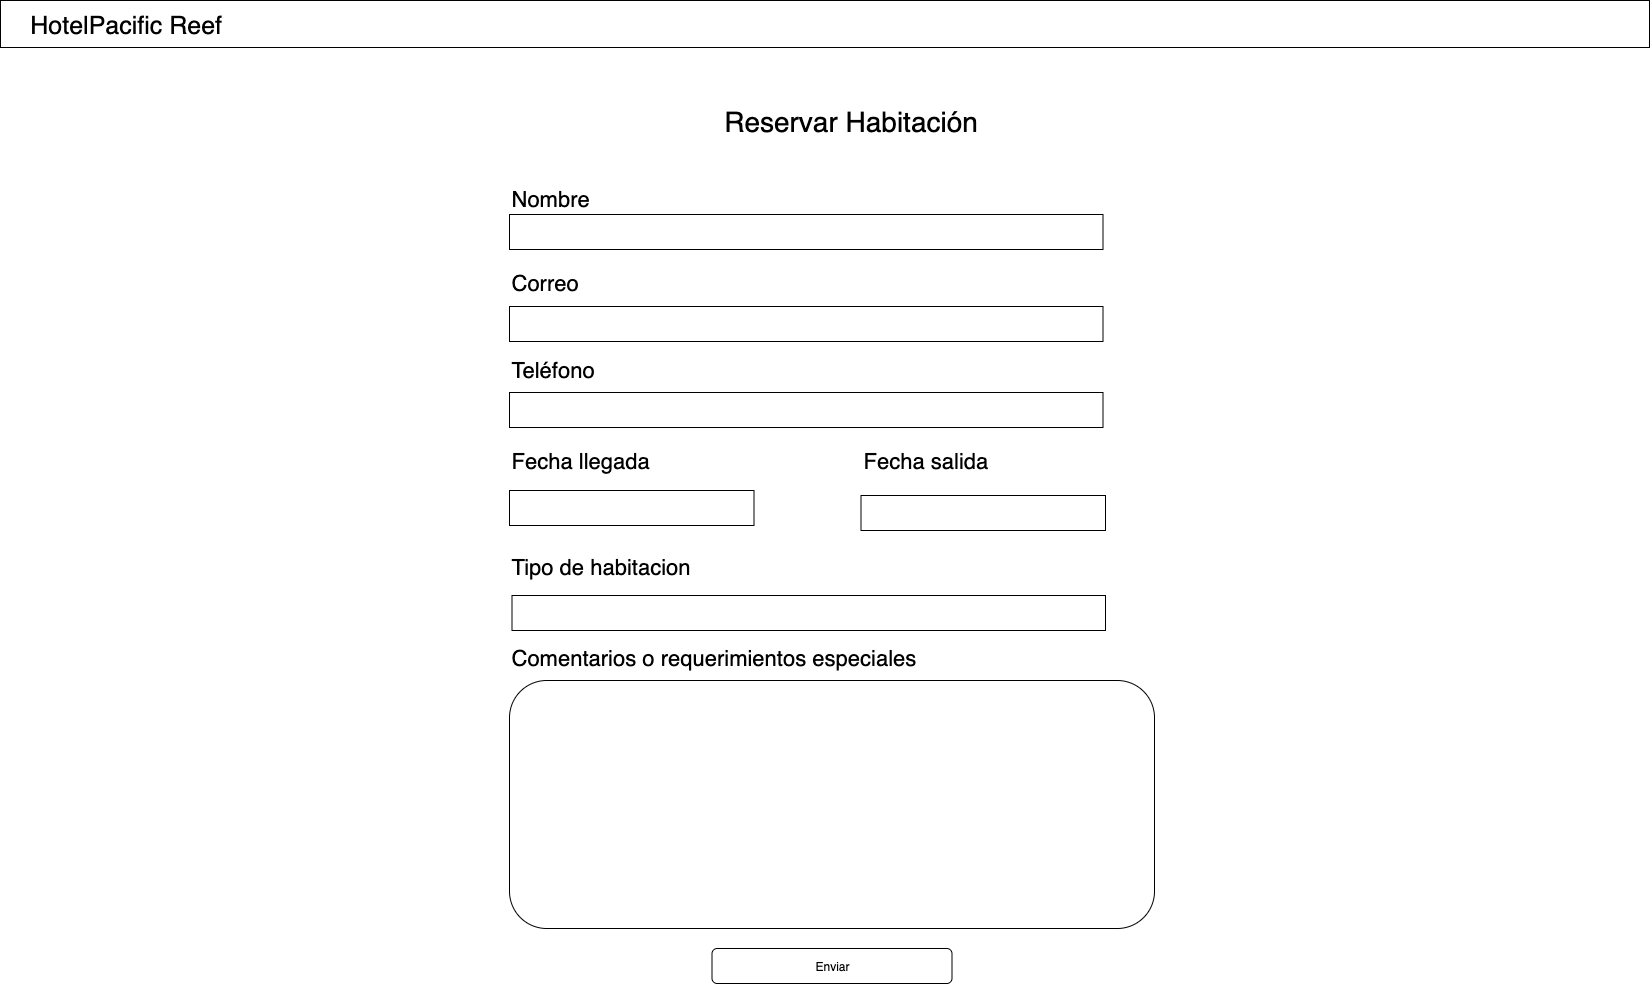

The diagram above was exported from draw.io. Its source (the exported page's mxGraphModel, read from the mxfile embedded in the PNG):
<mxGraphModel dx="2728" dy="1067" grid="0" gridSize="10" guides="1" tooltips="1" connect="1" arrows="1" fold="1" page="1" pageScale="1" pageWidth="827" pageHeight="1169" math="0" shadow="0">
  <root>
    <mxCell id="0" />
    <mxCell id="1" parent="0" />
    <mxCell id="SZ5ysmbq5q01BeJmEzoi-2" value="&lt;font style=&quot;font-size: 25px;&quot;&gt;&amp;nbsp; &amp;nbsp; HotelPacific Reef&lt;/font&gt;" style="rounded=0;whiteSpace=wrap;html=1;align=left;" parent="1" vertex="1">
      <mxGeometry x="-825" y="3" width="1649" height="47" as="geometry" />
    </mxCell>
    <mxCell id="SZ5ysmbq5q01BeJmEzoi-9" value="Reservar Habitación" style="text;html=1;align=center;verticalAlign=middle;resizable=0;points=[];autosize=1;strokeColor=none;fillColor=none;fontSize=28;" parent="1" vertex="1">
      <mxGeometry x="-111" y="101" width="272" height="46" as="geometry" />
    </mxCell>
    <mxCell id="SZ5ysmbq5q01BeJmEzoi-19" value="Nombre" style="text;html=1;align=left;verticalAlign=middle;resizable=0;points=[];autosize=1;strokeColor=none;fillColor=none;fontSize=22;" parent="1" vertex="1">
      <mxGeometry x="-316" y="183" width="96" height="38" as="geometry" />
    </mxCell>
    <mxCell id="SZ5ysmbq5q01BeJmEzoi-21" value="" style="rounded=1;whiteSpace=wrap;html=1;" parent="1" vertex="1">
      <mxGeometry x="-316" y="683" width="645" height="248" as="geometry" />
    </mxCell>
    <mxCell id="IIBRKo_uOc71h7Ryyi6P-1" value="Correo" style="text;html=1;align=left;verticalAlign=middle;resizable=0;points=[];autosize=1;strokeColor=none;fillColor=none;fontSize=22;" vertex="1" parent="1">
      <mxGeometry x="-316" y="267" width="85" height="38" as="geometry" />
    </mxCell>
    <mxCell id="IIBRKo_uOc71h7Ryyi6P-2" value="Teléfono" style="text;html=1;align=left;verticalAlign=middle;resizable=0;points=[];autosize=1;strokeColor=none;fillColor=none;fontSize=22;" vertex="1" parent="1">
      <mxGeometry x="-316" y="354" width="101" height="38" as="geometry" />
    </mxCell>
    <mxCell id="IIBRKo_uOc71h7Ryyi6P-3" value="Fecha llegada" style="text;html=1;align=left;verticalAlign=middle;resizable=0;points=[];autosize=1;strokeColor=none;fillColor=none;fontSize=22;" vertex="1" parent="1">
      <mxGeometry x="-316" y="445" width="156" height="38" as="geometry" />
    </mxCell>
    <mxCell id="IIBRKo_uOc71h7Ryyi6P-4" value="Fecha salida" style="text;html=1;align=left;verticalAlign=middle;resizable=0;points=[];autosize=1;strokeColor=none;fillColor=none;fontSize=22;" vertex="1" parent="1">
      <mxGeometry x="35.5" y="445" width="143" height="38" as="geometry" />
    </mxCell>
    <mxCell id="IIBRKo_uOc71h7Ryyi6P-5" value="Tipo de habitacion" style="text;html=1;align=left;verticalAlign=middle;resizable=0;points=[];autosize=1;strokeColor=none;fillColor=none;fontSize=22;" vertex="1" parent="1">
      <mxGeometry x="-316" y="551" width="197" height="38" as="geometry" />
    </mxCell>
    <mxCell id="IIBRKo_uOc71h7Ryyi6P-6" value="Comentarios o requerimientos especiales" style="text;html=1;align=left;verticalAlign=middle;resizable=0;points=[];autosize=1;strokeColor=none;fillColor=none;fontSize=22;" vertex="1" parent="1">
      <mxGeometry x="-316" y="642" width="423" height="38" as="geometry" />
    </mxCell>
    <mxCell id="IIBRKo_uOc71h7Ryyi6P-7" value="" style="rounded=0;whiteSpace=wrap;html=1;" vertex="1" parent="1">
      <mxGeometry x="-316" y="217" width="593.5" height="35" as="geometry" />
    </mxCell>
    <mxCell id="IIBRKo_uOc71h7Ryyi6P-8" value="" style="rounded=0;whiteSpace=wrap;html=1;" vertex="1" parent="1">
      <mxGeometry x="-316" y="309" width="593.5" height="35" as="geometry" />
    </mxCell>
    <mxCell id="IIBRKo_uOc71h7Ryyi6P-9" value="" style="rounded=0;whiteSpace=wrap;html=1;" vertex="1" parent="1">
      <mxGeometry x="-316" y="395" width="593.5" height="35" as="geometry" />
    </mxCell>
    <mxCell id="IIBRKo_uOc71h7Ryyi6P-10" value="" style="rounded=0;whiteSpace=wrap;html=1;" vertex="1" parent="1">
      <mxGeometry x="-313.5" y="598" width="593.5" height="35" as="geometry" />
    </mxCell>
    <mxCell id="IIBRKo_uOc71h7Ryyi6P-11" value="" style="rounded=0;whiteSpace=wrap;html=1;" vertex="1" parent="1">
      <mxGeometry x="-316" y="493" width="244.5" height="35" as="geometry" />
    </mxCell>
    <mxCell id="IIBRKo_uOc71h7Ryyi6P-12" value="" style="rounded=0;whiteSpace=wrap;html=1;" vertex="1" parent="1">
      <mxGeometry x="35.5" y="498" width="244.5" height="35" as="geometry" />
    </mxCell>
    <mxCell id="IIBRKo_uOc71h7Ryyi6P-13" value="Enviar" style="rounded=1;whiteSpace=wrap;html=1;" vertex="1" parent="1">
      <mxGeometry x="-113.5" y="951" width="240" height="35" as="geometry" />
    </mxCell>
  </root>
</mxGraphModel>